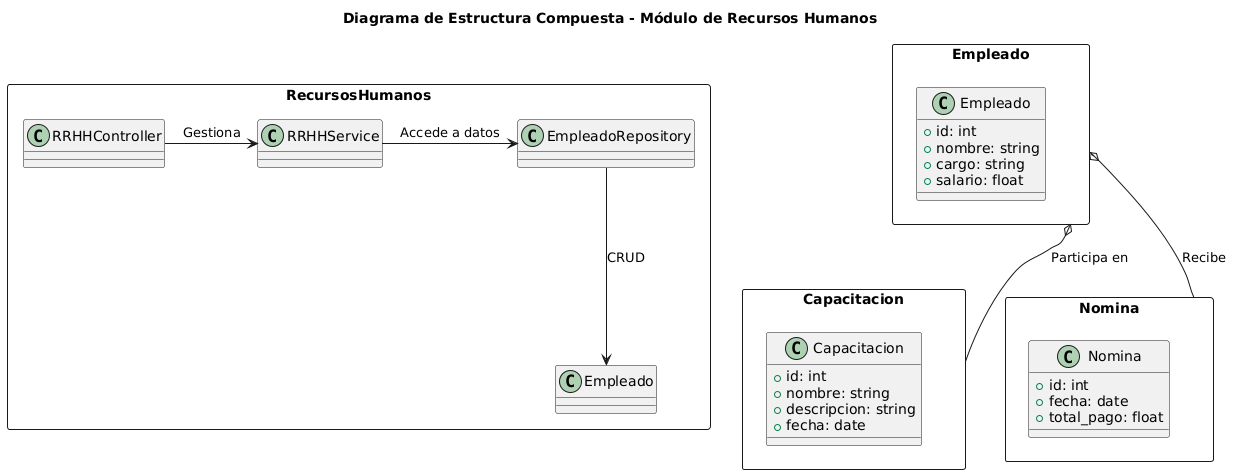

The diagram above was rendered by PlantUML. Its source (embedded in the PNG):
@startuml
title Diagrama de Estructura Compuesta - Módulo de Recursos Humanos

rectangle RecursosHumanos {
    RRHHController -> RRHHService : Gestiona
    RRHHService -> EmpleadoRepository : Accede a datos
    EmpleadoRepository --> Empleado : CRUD
}

rectangle Empleado {
    class Empleado {
        +id: int
        +nombre: string
        +cargo: string
        +salario: float
    }
}

rectangle Capacitacion {
    class Capacitacion {
        +id: int
        +nombre: string
        +descripcion: string
        +fecha: date
    }
}

rectangle Nomina {
    class Nomina {
        +id: int
        +fecha: date
        +total_pago: float
    }
}

Empleado o-- Capacitacion : Participa en
Empleado o-- Nomina : Recibe
@enduml